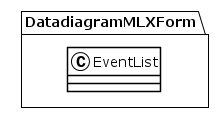

The diagram above was rendered by PlantUML. Its source (embedded in the PNG):
@startuml
!theme plain
package DatadiagramMLXForm {
class EventList {
}
}
@enduml